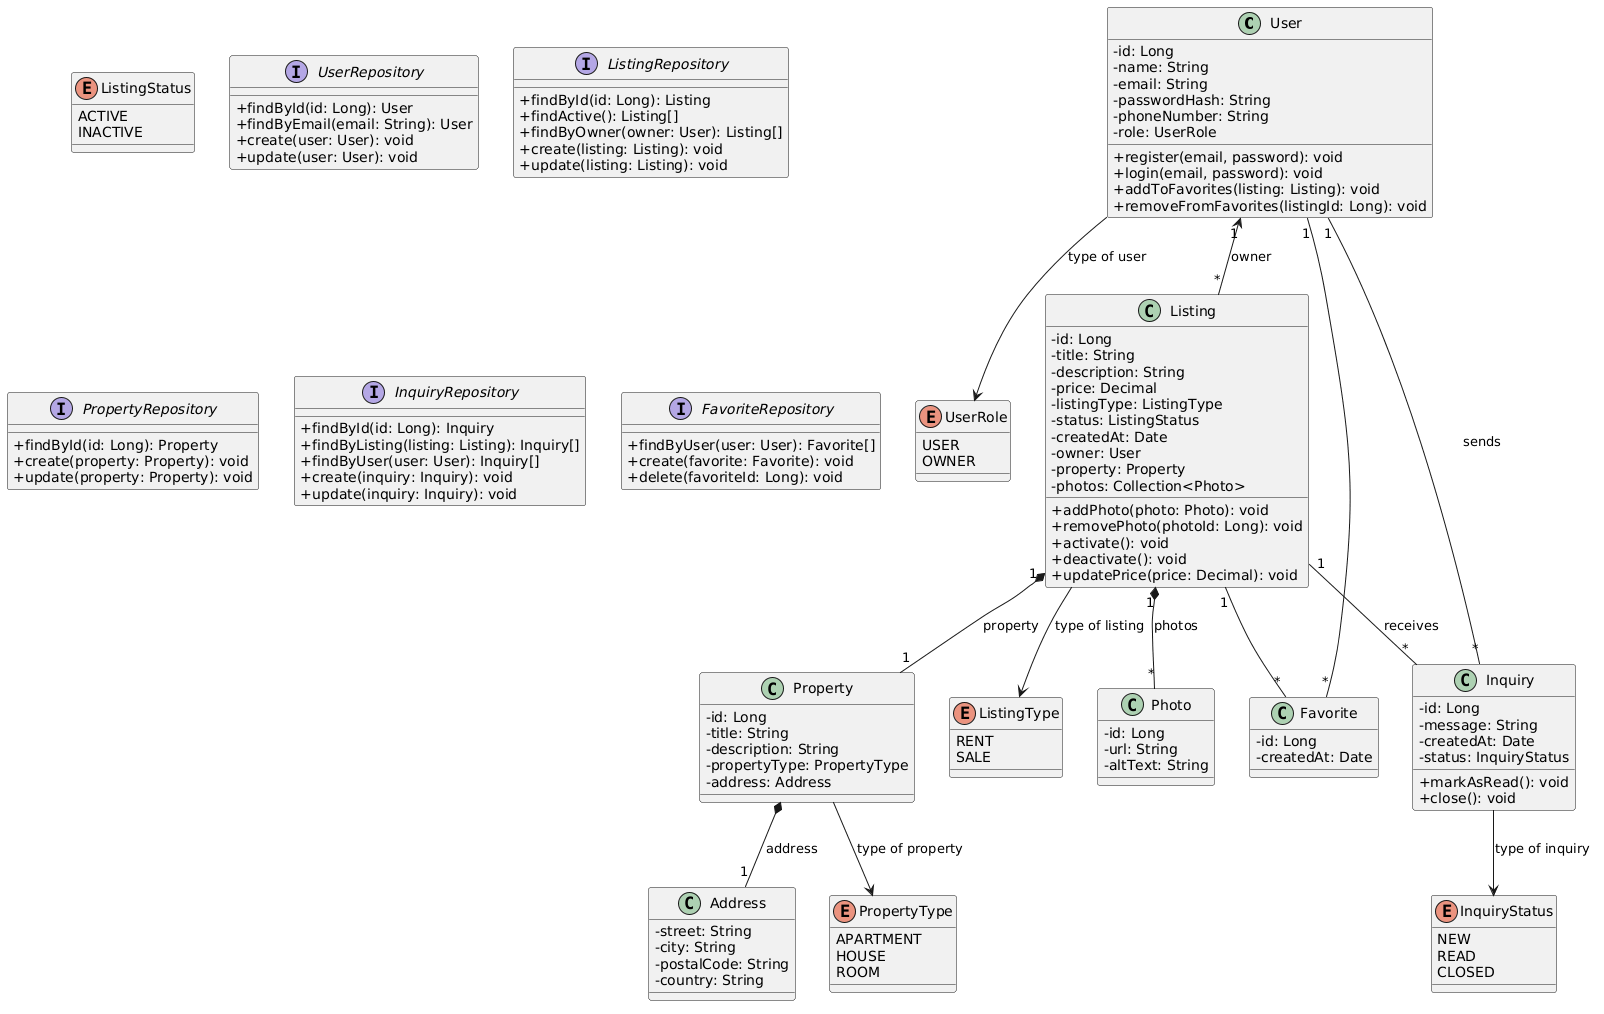

The diagram above was rendered by PlantUML. Its source (embedded in the PNG):
@startuml
skinparam classAttributeIconSize 0

class User {
  - id: Long
  - name: String
  - email: String
  - passwordHash: String
  - phoneNumber: String
  - role: UserRole
  + register(email, password): void
  + login(email, password): void
  + addToFavorites(listing: Listing): void
  + removeFromFavorites(listingId: Long): void
}

enum UserRole {
  USER
  OWNER
}

class Property {
  - id: Long
  - title: String
  - description: String
  - propertyType: PropertyType
  - address: Address
}

enum PropertyType {
  APARTMENT
  HOUSE
  ROOM
}

class Address {
  - street: String
  - city: String
  - postalCode: String
  - country: String
}

class Listing {
  - id: Long
  - title: String
  - description: String
  - price: Decimal
  - listingType: ListingType
  - status: ListingStatus
  - createdAt: Date
  - owner: User
  - property: Property
  - photos: Collection<Photo>
  + addPhoto(photo: Photo): void
  + removePhoto(photoId: Long): void
  + activate(): void
  + deactivate(): void
  + updatePrice(price: Decimal): void
}

enum ListingType {
  RENT
  SALE
}

enum ListingStatus {
  ACTIVE
  INACTIVE
}

class Photo {
  - id: Long
  - url: String
  - altText: String
}

class Favorite {
  - id: Long
  - createdAt: Date
}

class Inquiry {
  - id: Long
  - message: String
  - createdAt: Date
  - status: InquiryStatus
  + markAsRead(): void
  + close(): void
}

enum InquiryStatus {
  NEW
  READ
  CLOSED
}

interface UserRepository {
  + findById(id: Long): User
  + findByEmail(email: String): User
  + create(user: User): void
  + update(user: User): void
}

interface ListingRepository {
  + findById(id: Long): Listing
  + findActive(): Listing[]
  + findByOwner(owner: User): Listing[]
  + create(listing: Listing): void
  + update(listing: Listing): void
}

interface PropertyRepository {
  + findById(id: Long): Property
  + create(property: Property): void
  + update(property: Property): void
}

interface InquiryRepository {
  + findById(id: Long): Inquiry
  + findByListing(listing: Listing): Inquiry[]
  + findByUser(user: User): Inquiry[]
  + create(inquiry: Inquiry): void
  + update(inquiry: Inquiry): void
}

interface FavoriteRepository {
  + findByUser(user: User): Favorite[]
  + create(favorite: Favorite): void
  + delete(favoriteId: Long): void
}

User --> UserRole : type of user
Property --> PropertyType : type of property
Listing --> ListingType : type of listing
Inquiry --> InquiryStatus : type of inquiry

User "1" <-- "*" Listing : owner
Listing "1" *-- "1" Property : property
Property *-- "1" Address : address
Listing "1" *-- "*" Photo : photos

User "1" -- "*" Favorite
Listing "1" -- "*" Favorite

User "1" -- "*" Inquiry : sends
Listing "1" -- "*" Inquiry : receives
@enduml